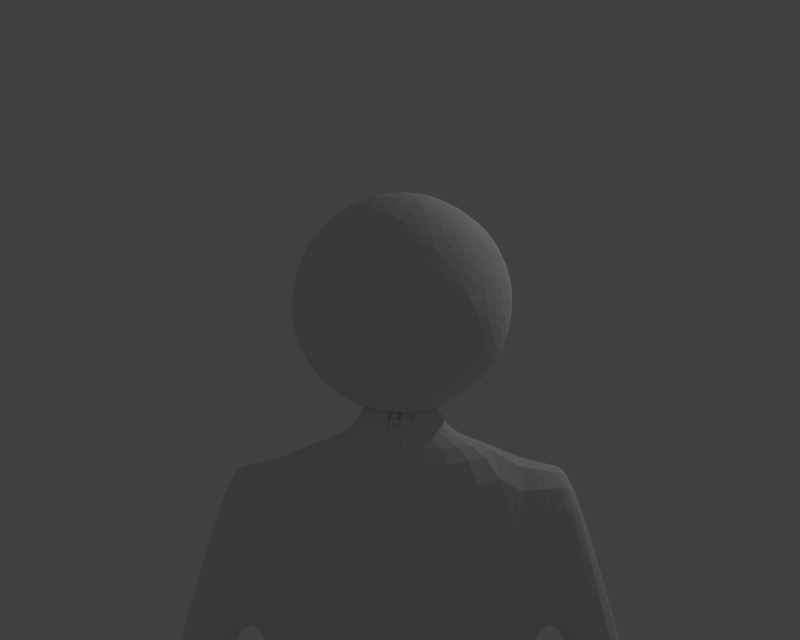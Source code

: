 # Source: avatar.blend  (saved by Blender 2.77.0; exported with 4.5.12 LTS)
import bpy
from mathutils import Matrix  # noqa: F401  (used for matrix-valued properties, if any)

bpy.ops.wm.read_factory_settings(use_empty=True)
scene = bpy.context.scene
scene.name = 'Scene'

# ---- collections
col_collection_1 = bpy.data.collections.new('Collection 1'); scene.collection.children.link(col_collection_1)

# ---- materials (node trees are filled in below, after node groups)
mat_material_001 = bpy.data.materials.new('Material.001')
mat_material_001.alpha_threshold = 0.0
mat_material_001.use_transparent_shadow = False
mat_material_001.roughness = 0.5
mat_material_002 = bpy.data.materials.new('Material.002')
mat_material_002.alpha_threshold = 0.0
mat_material_002.use_transparent_shadow = False
mat_material_002.roughness = 0.5

# ---- material node trees

# ---- world
world_world = bpy.data.worlds.new('World'); scene.world = world_world
world_world.color = (0.05088, 0.05088, 0.05088)
world_world.use_sun_shadow = False
world_world.sun_shadow_jitter_overblur = 0.0
world_world.cycles.sampling_method = 'MANUAL'

# ---- cameras
cam_camera = bpy.data.cameras.new('Camera')
cam_camera.clip_end = 100.0
cam_camera.lens = 35.0
cam_camera.sensor_width = 32.0
cam_camera.sensor_height = 18.0
cam_camera.ortho_scale = 7.314
cam_camera.dof.focus_distance = 0.0
cam_camera.dof.aperture_fstop = 128.0

# ---- lights
light_lamp = bpy.data.lights.new('Lamp', 'POINT')
light_lamp.transmission_factor = 0.0
light_lamp.cutoff_distance = 30.0
light_lamp.energy = 100.0
light_lamp.shadow_buffer_clip_start = 1.001
light_lamp.shadow_soft_size = 0.1
light_lamp.shadow_maximum_resolution = 0.006
light_lamp.use_absolute_resolution = True

# ---- meshes
me_icosphere = bpy.data.meshes.new('Icosphere')
me_icosphere.from_pydata([(0.08587, -0.2643, -0.8901), (0.1363, -0.2137, -0.8992), (0.1055, -0.3246, -0.8664), (0.01534, -0.2529, -0.8992), (0.05267, -0.1621, -0.9191), (0.2056, -0.2782, -0.8645), (-0.002866, -0.3459, -0.8645), (0.6588, -0.2767, -0.5992), (0.6199, -0.3357, -0.6131), (0.6449, -0.2206, -0.6344), (0.7074, -0.2721, -0.5462), (0.6741, -0.3659, -0.5344), (0.5675, -0.2835, -0.6817), (0.7183, -0.1739, -0.5664), (-0.2248, -0.1633, -0.8901), (-0.1611, -0.1956, -0.8992), (-0.2761, -0.2006, -0.8664), (-0.2358, -0.09275, -0.8992), (-0.1379, -0.1002, -0.9191), (-0.201, -0.2815, -0.8645), (-0.3299, -0.1042, -0.8645), (-0.2248, 0.1633, -0.8901), (-0.2358, 0.09275, -0.8992), (-0.2761, 0.2006, -0.8664), (-0.1611, 0.1956, -0.8992), (-0.1379, 0.1002, -0.9191), (-0.3299, 0.1042, -0.8645), (-0.201, 0.2815, -0.8645), (0.08587, 0.2643, -0.8901), (0.01534, 0.2529, -0.8992), (0.1055, 0.3246, -0.8664), (0.1363, 0.2137, -0.8992), (0.05267, 0.1621, -0.9191), (-0.002866, 0.3459, -0.8645), (0.2056, 0.2782, -0.8645), (0.8305, -0.2767, -0.3213), (0.8049, -0.2721, -0.3884), (0.8558, -0.2206, -0.2931), (0.8256, -0.3357, -0.2803), (0.7794, -0.3659, -0.3639), (0.8279, -0.1739, -0.3892), (0.8635, -0.2835, -0.2027), (-0.006552, -0.8754, -0.3213), (-0.01009, -0.8496, -0.3884), (0.05465, -0.8821, -0.2931), (-0.06417, -0.8889, -0.2803), (-0.1071, -0.8543, -0.3639), (0.09043, -0.8411, -0.3892), (-0.002817, -0.9088, -0.2027), (-0.8346, -0.2643, -0.3213), (-0.8112, -0.2529, -0.3884), (-0.8221, -0.3246, -0.2931), (-0.8652, -0.2137, -0.2803), (-0.8456, -0.1621, -0.3639), (-0.772, -0.3459, -0.3892), (-0.8652, -0.2782, -0.2027), (-0.5092, 0.7121, -0.3213), (-0.4912, 0.6933, -0.3884), (-0.5627, 0.6815, -0.2931), (-0.4706, 0.7569, -0.2803), (-0.4155, 0.7541, -0.3639), (-0.5675, 0.6273, -0.3892), (-0.5319, 0.7369, -0.2027), (0.5198, 0.7043, -0.3213), (0.5076, 0.6814, -0.3884), (0.4743, 0.7458, -0.2931), (0.5744, 0.6814, -0.2803), (0.5888, 0.6282, -0.3639), (0.4212, 0.7336, -0.3892), (0.5365, 0.7336, -0.2027), (0.7446, -0.541, -0.1495), (0.7768, -0.4858, -0.1827), (0.7504, -0.5452, -0.08222), (0.7021, -0.5887, -0.1827), (0.7267, -0.528, -0.2586), (0.8087, -0.4521, -0.09317), (0.6799, -0.6294, -0.09317), (-0.2844, -0.8754, -0.1495), (-0.222, -0.8889, -0.1827), (-0.2866, -0.8821, -0.08222), (-0.3429, -0.8496, -0.1827), (-0.2776, -0.8543, -0.2586), (-0.18, -0.9088, -0.09317), (-0.3885, -0.8411, -0.09317), (-0.9204, 0.0, -0.1495), (-0.914, -0.06357, -0.1827), (-0.9275, 0.0, -0.08222), (-0.914, 0.06357, -0.1827), (-0.8983, 0.0, -0.2586), (-0.92, -0.1096, -0.09317), (-0.92, 0.1096, -0.09317), (-0.2844, 0.8754, -0.1495), (-0.3429, 0.8496, -0.1827), (-0.2866, 0.8821, -0.08222), (-0.222, 0.8889, -0.1827), (-0.2776, 0.8543, -0.2586), (-0.3885, 0.8411, -0.09317), (-0.18, 0.9088, -0.09317), (0.7446, 0.541, -0.1495), (0.7021, 0.5887, -0.1827), (0.7504, 0.5452, -0.08222), (0.7768, 0.4858, -0.1827), (0.7267, 0.528, -0.2586), (0.6799, 0.6294, -0.09317), (0.8087, 0.4521, -0.09317), (0.3703, -0.6111, 0.5992), (0.4123, -0.636, 0.5462), (0.3921, -0.5576, 0.6344), (0.3042, -0.636, 0.6131), (0.3303, -0.6922, 0.5344), (0.4789, -0.5629, 0.5664), (0.2924, -0.5629, 0.6817), (-0.4668, -0.541, 0.5992), (-0.4774, -0.5887, 0.5462), (-0.4091, -0.5452, 0.6344), (-0.5109, -0.4858, 0.6131), (-0.5563, -0.528, 0.5344), (-0.3874, -0.6294, 0.5664), (-0.445, -0.4521, 0.6817), (-0.6588, 0.2767, 0.5992), (-0.7074, 0.2721, 0.5462), (-0.6449, 0.2206, 0.6344), (-0.6199, 0.3357, 0.6131), (-0.6741, 0.3659, 0.5344), (-0.7183, 0.1739, 0.5664), (-0.5675, 0.2835, 0.6817), (0.05962, 0.7121, 0.5992), (0.04023, 0.7569, 0.5462), (0.01053, 0.6815, 0.6344), (0.1277, 0.6933, 0.6131), (0.1397, 0.7541, 0.5344), (-0.05659, 0.7369, 0.5664), (0.09429, 0.6273, 0.6817), (0.6956, 0.1633, 0.5992), (0.7323, 0.1956, 0.5462), (0.6514, 0.2006, 0.6344), (0.6988, 0.09275, 0.6131), (0.7604, 0.1002, 0.5344), (0.6834, 0.2815, 0.5664), (0.6257, 0.1042, 0.6817), (0.2248, 0.1633, 0.8901), (0.2761, 0.2006, 0.8664), (0.1611, 0.1956, 0.8992), (0.2358, 0.09275, 0.8992), (0.3299, 0.1042, 0.8645), (0.201, 0.2815, 0.8645), (0.1379, 0.1002, 0.9191), (0.4541, 0.3299, 0.7347), (0.5147, 0.2946, 0.7106), (0.4392, 0.3985, 0.7106), (0.4054, 0.2946, 0.7782), (0.4742, 0.2083, 0.7672), (0.5321, 0.3866, 0.6514), (0.3447, 0.3866, 0.7672), (0.3703, 0.6111, 0.5992), (0.4123, 0.636, 0.5462), (0.3042, 0.636, 0.6131), (0.3921, 0.5576, 0.6344), (0.4789, 0.5629, 0.5664), (0.3303, 0.6922, 0.5344), (0.2924, 0.5629, 0.6817), (-0.08587, 0.2643, 0.8901), (-0.1055, 0.3246, 0.8664), (-0.1363, 0.2137, 0.8992), (-0.01534, 0.2529, 0.8992), (0.002866, 0.3459, 0.8645), (-0.2056, 0.2782, 0.8645), (-0.05267, 0.1621, 0.9191), (-0.1734, 0.5338, 0.7347), (-0.1211, 0.5806, 0.7106), (-0.2433, 0.5408, 0.7106), (-0.1549, 0.4766, 0.7782), (-0.05162, 0.5153, 0.7672), (-0.2032, 0.6255, 0.6514), (-0.2611, 0.4472, 0.7672), (-0.4668, 0.541, 0.5992), (-0.4774, 0.5887, 0.5462), (-0.5109, 0.4858, 0.6131), (-0.4091, 0.5452, 0.6344), (-0.3874, 0.6294, 0.5664), (-0.5563, 0.528, 0.5344), (-0.445, 0.4521, 0.6817), (-0.2779, 0.0, 0.8901), (-0.3413, 0.0, 0.8664), (-0.2453, -0.06357, 0.8992), (-0.2453, 0.06357, 0.8992), (-0.3281, 0.1096, 0.8645), (-0.3281, -0.1096, 0.8645), (-0.1704, 0.0, 0.9191), (-0.5612, 0.0, 0.7347), (-0.5896, 0.06424, 0.7106), (-0.5896, -0.06424, 0.7106), (-0.5011, 0.0, 0.7782), (-0.5061, 0.1102, 0.7672), (-0.6577, 0.0, 0.6514), (-0.5061, -0.1102, 0.7672), (-0.6588, -0.2767, 0.5992), (-0.7074, -0.2721, 0.5462), (-0.6199, -0.3357, 0.6131), (-0.6449, -0.2206, 0.6344), (-0.7183, -0.1739, 0.5664), (-0.6741, -0.3659, 0.5344), (-0.5675, -0.2835, 0.6817), (-0.08587, -0.2643, 0.8901), (-0.1055, -0.3246, 0.8664), (-0.01534, -0.2529, 0.8992), (-0.1363, -0.2137, 0.8992), (-0.2056, -0.2782, 0.8645), (0.002866, -0.3459, 0.8645), (-0.05267, -0.1621, 0.9191), (-0.1734, -0.5338, 0.7347), (-0.2433, -0.5408, 0.7106), (-0.1211, -0.5806, 0.7106), (-0.1549, -0.4766, 0.7782), (-0.2611, -0.4472, 0.7672), (-0.2032, -0.6255, 0.6514), (-0.05162, -0.5153, 0.7672), (0.05962, -0.7121, 0.5992), (0.04023, -0.7569, 0.5462), (0.1277, -0.6933, 0.6131), (0.01053, -0.6815, 0.6344), (-0.05659, -0.7369, 0.5664), (0.1397, -0.7541, 0.5344), (0.09429, -0.6273, 0.6817), (0.2248, -0.1633, 0.8901), (0.2761, -0.2006, 0.8664), (0.2358, -0.09275, 0.8992), (0.1611, -0.1956, 0.8992), (0.201, -0.2815, 0.8645), (0.3299, -0.1042, 0.8645), (0.1379, -0.1002, 0.9191), (0.4541, -0.3299, 0.7347), (0.4392, -0.3985, 0.7106), (0.5147, -0.2946, 0.7106), (0.4054, -0.2946, 0.7782), (0.3447, -0.3866, 0.7672), (0.5321, -0.3866, 0.6514), (0.4742, -0.2083, 0.7672), (0.6956, -0.1633, 0.5992), (0.7323, -0.1956, 0.5462), (0.6988, -0.09275, 0.6131), (0.6514, -0.2006, 0.6344), (0.6834, -0.2815, 0.5664), (0.7604, -0.1002, 0.5344), (0.6257, -0.1042, 0.6817), (0.8346, 0.2643, 0.3213), (0.8221, 0.3246, 0.2931), (0.8112, 0.2529, 0.3884), (0.8652, 0.2137, 0.2803), (0.8652, 0.2782, 0.2027), (0.772, 0.3459, 0.3892), (0.8456, 0.1621, 0.3639), (0.7347, 0.5338, 0.1734), (0.7444, 0.5408, 0.1002), (0.6898, 0.5806, 0.2095), (0.7653, 0.4766, 0.2095), (0.803, 0.4472, 0.1095), (0.6735, 0.6255, 0.1095), (0.7093, 0.5153, 0.2969), (0.5092, 0.7121, 0.3213), (0.4706, 0.7569, 0.2803), (0.4912, 0.6933, 0.3884), (0.5627, 0.6815, 0.2931), (0.5319, 0.7369, 0.2027), (0.4155, 0.7541, 0.3639), (0.5675, 0.6273, 0.3892), (0.006552, 0.8754, 0.3213), (-0.05465, 0.8821, 0.2931), (0.01009, 0.8496, 0.3884), (0.06417, 0.8889, 0.2803), (0.002817, 0.9088, 0.2027), (-0.09043, 0.8411, 0.3892), (0.1071, 0.8543, 0.3639), (-0.2806, 0.8637, 0.1734), (-0.2843, 0.8751, 0.1002), (-0.339, 0.8354, 0.2095), (-0.2168, 0.8751, 0.2095), (-0.1772, 0.9019, 0.1095), (-0.3868, 0.8338, 0.1095), (-0.2709, 0.8338, 0.2969), (-0.5198, 0.7043, 0.3213), (-0.5744, 0.6814, 0.2803), (-0.5076, 0.6814, 0.3884), (-0.4743, 0.7458, 0.2931), (-0.5365, 0.7336, 0.2027), (-0.5888, 0.6282, 0.3639), (-0.4212, 0.7336, 0.3892), (-0.8305, 0.2767, 0.3213), (-0.8558, 0.2206, 0.2931), (-0.8049, 0.2721, 0.3884), (-0.8256, 0.3357, 0.2803), (-0.8635, 0.2835, 0.2027), (-0.8279, 0.1739, 0.3892), (-0.7794, 0.3659, 0.3639), (-0.9081, 0.0, 0.1734), (-0.9202, 0.0, 0.1002), (-0.8993, -0.06424, 0.2095), (-0.8993, 0.06424, 0.2095), (-0.9125, 0.1102, 0.1095), (-0.9125, -0.1102, 0.1095), (-0.8767, 0.0, 0.2969), (-0.8305, -0.2767, 0.3213), (-0.8256, -0.3357, 0.2803), (-0.8049, -0.2721, 0.3884), (-0.8558, -0.2206, 0.2931), (-0.8635, -0.2835, 0.2027), (-0.7794, -0.3659, 0.3639), (-0.8279, -0.1739, 0.3892), (-0.5198, -0.7043, 0.3213), (-0.4743, -0.7458, 0.2931), (-0.5076, -0.6814, 0.3884), (-0.5744, -0.6814, 0.2803), (-0.5365, -0.7336, 0.2027), (-0.4212, -0.7336, 0.3892), (-0.5888, -0.6282, 0.3639), (-0.2806, -0.8637, 0.1734), (-0.2843, -0.8751, 0.1002), (-0.2168, -0.8751, 0.2095), (-0.339, -0.8354, 0.2095), (-0.3868, -0.8338, 0.1095), (-0.1772, -0.9019, 0.1095), (-0.2709, -0.8338, 0.2969), (0.006552, -0.8754, 0.3213), (0.06417, -0.8889, 0.2803), (0.01009, -0.8496, 0.3884), (-0.05465, -0.8821, 0.2931), (0.002816, -0.9088, 0.2027), (0.1071, -0.8543, 0.3639), (-0.09043, -0.8411, 0.3892), (0.5092, -0.7121, 0.3213), (0.5627, -0.6815, 0.2931), (0.4912, -0.6933, 0.3884), (0.4706, -0.7569, 0.2803), (0.5319, -0.7369, 0.2027), (0.5675, -0.6273, 0.3892), (0.4155, -0.7541, 0.3639), (0.7347, -0.5338, 0.1734), (0.7444, -0.5408, 0.1002), (0.7653, -0.4766, 0.2095), (0.6898, -0.5806, 0.2095), (0.6735, -0.6255, 0.1095), (0.803, -0.4472, 0.1095), (0.7093, -0.5153, 0.2969), (0.8346, -0.2643, 0.3213), (0.8652, -0.2137, 0.2803), (0.8112, -0.2529, 0.3884), (0.8221, -0.3246, 0.2931), (0.8652, -0.2782, 0.2027), (0.8456, -0.1621, 0.3639), (0.772, -0.3459, 0.3892), (0.2844, 0.8754, 0.1495), (0.2866, 0.8821, 0.08222), (0.222, 0.8889, 0.1827), (0.3429, 0.8496, 0.1827), (0.3885, 0.8411, 0.09317), (0.18, 0.9088, 0.09317), (0.2776, 0.8543, 0.2586), (0.2806, 0.8637, -0.1734), (0.339, 0.8354, -0.2095), (0.2168, 0.8751, -0.2095), (0.2843, 0.8751, -0.1002), (0.3868, 0.8338, -0.1095), (0.2709, 0.8338, -0.2969), (0.1772, 0.9019, -0.1095), (-0.006552, 0.8754, -0.3213), (-0.01009, 0.8496, -0.3884), (-0.06417, 0.8889, -0.2803), (0.05465, 0.8821, -0.2931), (0.09043, 0.8411, -0.3892), (-0.1071, 0.8543, -0.3639), (-0.002816, 0.9088, -0.2027), (-0.7446, 0.541, 0.1495), (-0.7504, 0.5452, 0.08222), (-0.7768, 0.4858, 0.1827), (-0.7021, 0.5887, 0.1827), (-0.6799, 0.6294, 0.09317), (-0.8087, 0.4521, 0.09317), (-0.7267, 0.528, 0.2586), (-0.7347, 0.5338, -0.1734), (-0.6898, 0.5806, -0.2095), (-0.7653, 0.4766, -0.2095), (-0.7444, 0.5408, -0.1002), (-0.6735, 0.6255, -0.1095), (-0.7093, 0.5153, -0.2969), (-0.803, 0.4472, -0.1095), (-0.8346, 0.2643, -0.3213), (-0.8112, 0.2529, -0.3884), (-0.8652, 0.2137, -0.2803), (-0.8221, 0.3246, -0.2931), (-0.772, 0.3459, -0.3892), (-0.8456, 0.1621, -0.3639), (-0.8652, 0.2782, -0.2027), (-0.7446, -0.541, 0.1495), (-0.7504, -0.5452, 0.08222), (-0.7021, -0.5887, 0.1827), (-0.7768, -0.4858, 0.1827), (-0.8087, -0.4521, 0.09317), (-0.6799, -0.6294, 0.09317), (-0.7267, -0.528, 0.2586), (-0.7347, -0.5338, -0.1734), (-0.7653, -0.4766, -0.2095), (-0.6898, -0.5806, -0.2095), (-0.7444, -0.5408, -0.1002), (-0.803, -0.4472, -0.1095), (-0.7093, -0.5153, -0.2969), (-0.6735, -0.6255, -0.1095), (-0.5092, -0.7121, -0.3213), (-0.4912, -0.6933, -0.3884), (-0.4706, -0.7569, -0.2803), (-0.5627, -0.6815, -0.2931), (-0.5675, -0.6273, -0.3892), (-0.4155, -0.7541, -0.3639), (-0.5319, -0.7369, -0.2027), (0.2844, -0.8754, 0.1495), (0.2866, -0.8821, 0.08222), (0.3429, -0.8496, 0.1827), (0.222, -0.8889, 0.1827), (0.18, -0.9088, 0.09317), (0.3885, -0.8411, 0.09317), (0.2776, -0.8543, 0.2586), (0.2806, -0.8637, -0.1734), (0.2168, -0.8751, -0.2095), (0.339, -0.8354, -0.2095), (0.2843, -0.8751, -0.1002), (0.1772, -0.9019, -0.1095), (0.2709, -0.8338, -0.2969), (0.3868, -0.8338, -0.1095), (0.5198, -0.7043, -0.3213), (0.5076, -0.6814, -0.3884), (0.5744, -0.6814, -0.2803), (0.4743, -0.7458, -0.2931), (0.4212, -0.7336, -0.3892), (0.5888, -0.6282, -0.3639), (0.5365, -0.7336, -0.2027), (0.9204, 0.0, 0.1495), (0.9275, 0.0, 0.08222), (0.914, 0.06357, 0.1827), (0.914, -0.06357, 0.1827), (0.92, -0.1096, 0.09317), (0.92, 0.1096, 0.09317), (0.8983, 0.0, 0.2586), (0.9081, 0.0, -0.1734), (0.8993, -0.06424, -0.2095), (0.8993, 0.06424, -0.2095), (0.9202, 0.0, -0.1002), (0.9125, -0.1102, -0.1095), (0.8767, 0.0, -0.2969), (0.9125, 0.1102, -0.1095), (0.8305, 0.2767, -0.3213), (0.8049, 0.2721, -0.3884), (0.8256, 0.3357, -0.2803), (0.8558, 0.2206, -0.2931), (0.8279, 0.1739, -0.3892), (0.7794, 0.3659, -0.3639), (0.8635, 0.2835, -0.2027), (0.4668, 0.541, -0.5992), (0.4091, 0.5452, -0.6344), (0.4774, 0.5887, -0.5462), (0.5109, 0.4858, -0.6131), (0.445, 0.4521, -0.6817), (0.3874, 0.6294, -0.5664), (0.5563, 0.528, -0.5344), (0.1734, 0.5338, -0.7347), (0.1549, 0.4766, -0.7782), (0.1211, 0.5806, -0.7106), (0.2433, 0.5408, -0.7106), (0.2611, 0.4472, -0.7672), (0.05162, 0.5153, -0.7672), (0.2032, 0.6255, -0.6514), (-0.05962, 0.7121, -0.5992), (-0.1277, 0.6933, -0.6131), (-0.04023, 0.7569, -0.5462), (-0.01053, 0.6815, -0.6344), (-0.09429, 0.6273, -0.6817), (-0.1397, 0.7541, -0.5344), (0.05659, 0.7369, -0.5664), (-0.3703, 0.6111, -0.5992), (-0.3921, 0.5576, -0.6344), (-0.4123, 0.636, -0.5462), (-0.3042, 0.636, -0.6131), (-0.2924, 0.5629, -0.6817), (-0.4789, 0.5629, -0.5664), (-0.3303, 0.6922, -0.5344), (-0.4541, 0.3299, -0.7347), (-0.4054, 0.2946, -0.7782), (-0.5147, 0.2946, -0.7106), (-0.4392, 0.3985, -0.7106), (-0.3447, 0.3866, -0.7672), (-0.4742, 0.2083, -0.7672), (-0.5321, 0.3866, -0.6514), (-0.6956, 0.1633, -0.5992), (-0.6988, 0.09275, -0.6131), (-0.7323, 0.1956, -0.5462), (-0.6514, 0.2006, -0.6344), (-0.6257, 0.1042, -0.6817), (-0.7604, 0.1002, -0.5344), (-0.6834, 0.2815, -0.5664), (-0.6956, -0.1633, -0.5992), (-0.6514, -0.2006, -0.6344), (-0.7323, -0.1956, -0.5462), (-0.6988, -0.09275, -0.6131), (-0.6257, -0.1042, -0.6817), (-0.6834, -0.2815, -0.5664), (-0.7604, -0.1002, -0.5344), (-0.4541, -0.3299, -0.7347), (-0.4054, -0.2946, -0.7782), (-0.4392, -0.3985, -0.7106), (-0.5147, -0.2946, -0.7106), (-0.4742, -0.2083, -0.7672), (-0.3447, -0.3866, -0.7672), (-0.5321, -0.3866, -0.6514), (-0.3703, -0.6111, -0.5992), (-0.3042, -0.636, -0.6131), (-0.4123, -0.636, -0.5462), (-0.3921, -0.5576, -0.6344), (-0.2924, -0.5629, -0.6817), (-0.3303, -0.6922, -0.5344), (-0.4789, -0.5629, -0.5664), (0.6588, 0.2767, -0.5992), (0.6449, 0.2206, -0.6344), (0.6199, 0.3357, -0.6131), (0.7074, 0.2721, -0.5462), (0.7183, 0.1739, -0.5664), (0.5675, 0.2835, -0.6817), (0.6741, 0.3659, -0.5344), (0.5612, 0.0, -0.7347), (0.5896, -0.06424, -0.7106), (0.5011, 0.0, -0.7782), (0.5896, 0.06424, -0.7106), (0.6577, 0.0, -0.6514), (0.5061, -0.1102, -0.7672), (0.5061, 0.1102, -0.7672), (0.2779, 0.0, -0.8901), (0.2453, -0.06357, -0.8992), (0.2453, 0.06357, -0.8992), (0.3413, 0.0, -0.8664), (0.3281, -0.1096, -0.8645), (0.1704, 0.0, -0.9191), (0.3281, 0.1096, -0.8645), (-0.05962, -0.7121, -0.5992), (-0.01053, -0.6815, -0.6344), (-0.04023, -0.7569, -0.5462), (-0.1277, -0.6933, -0.6131), (-0.09429, -0.6273, -0.6817), (0.05659, -0.7369, -0.5664), (-0.1397, -0.7541, -0.5344), (0.1734, -0.5338, -0.7347), (0.1549, -0.4766, -0.7782), (0.2433, -0.5408, -0.7106), (0.1211, -0.5806, -0.7106), (0.05162, -0.5153, -0.7672), (0.2611, -0.4472, -0.7672), (0.2032, -0.6255, -0.6514), (0.4668, -0.541, -0.5992), (0.5109, -0.4858, -0.6131), (0.4774, -0.5887, -0.5462), (0.4091, -0.5452, -0.6344), (0.445, -0.4521, -0.6817), (0.5563, -0.528, -0.5344), (0.3874, -0.6294, -0.5664), (-0.1086, -0.3342, -0.8627), (-0.07461, -0.2296, -0.9019), (-0.04032, -0.1241, -0.9253), (0.4971, -0.3612, -0.7001), (0.5653, -0.4107, -0.6193), (0.6224, -0.4522, -0.5305), (0.09445, -0.7909, -0.4829), (-0.02056, -0.8064, -0.4701), (-0.1322, -0.8083, -0.4499), (0.7814, -0.1546, -0.4829), (0.7606, -0.2688, -0.4701), (0.7279, -0.3755, -0.4499), (0.4971, 0.3612, -0.7001), (0.5653, 0.4107, -0.6193), (0.6224, 0.4522, -0.5305), (-0.3514, 0.0, -0.8627), (-0.2415, 0.0, -0.9019), (-0.1305, 0.0, -0.9253), (-0.723, -0.3342, -0.4829), (-0.7733, -0.2296, -0.4701), (-0.8096, -0.1241, -0.4499), (-0.1086, 0.3342, -0.8627), (-0.07461, 0.2296, -0.9019), (-0.04032, 0.1241, -0.9253), (-0.5413, 0.5844, -0.4829), (-0.4574, 0.6645, -0.4701), (-0.3682, 0.7316, -0.4499), (0.3885, 0.6954, -0.4829), (0.4906, 0.6403, -0.4701), (0.582, 0.5763, -0.4499), (0.8485, -0.3612, -0.1315), (0.8067, -0.4107, -0.2286), (0.7528, -0.4522, -0.3194), (0.8988, 0.2066, 0.1315), (0.894, 0.1419, 0.2286), (0.8748, 0.07669, 0.3194), (-0.08127, -0.9186, -0.1315), (-0.1413, -0.8941, -0.2286), (-0.1974, -0.8557, -0.3194), (0.4742, -0.7909, 0.1315), (0.4112, -0.8064, 0.2286), (0.3433, -0.8083, 0.3194), (-0.8988, -0.2066, -0.1315), (-0.894, -0.1419, -0.2286), (-0.8748, -0.07669, -0.3194), (-0.6057, -0.6954, 0.1315), (-0.6399, -0.6403, 0.2286), (-0.6627, -0.5763, 0.3194), (-0.4742, 0.7909, -0.1315), (-0.4112, 0.8064, -0.2286), (-0.3433, 0.8083, -0.3194), (-0.8485, 0.3612, 0.1315), (-0.8067, 0.4107, 0.2286), (-0.7528, 0.4522, 0.3194), (0.6057, 0.6954, -0.1315), (0.6399, 0.6403, -0.2286), (0.6627, 0.5763, -0.3194), (0.08127, 0.9186, 0.1315), (0.1413, 0.8941, 0.2286), (0.1974, 0.8557, 0.3194), (0.5413, -0.5844, 0.4829), (0.4574, -0.6645, 0.4701), (0.3682, -0.7316, 0.4499), (-0.3885, -0.6954, 0.4829), (-0.4906, -0.6403, 0.4701), (-0.582, -0.5763, 0.4499), (-0.7814, 0.1546, 0.4829), (-0.7606, 0.2688, 0.4701), (-0.7279, 0.3755, 0.4499), (-0.09445, 0.7909, 0.4829), (0.02056, 0.8064, 0.4701), (0.1322, 0.8083, 0.4499), (0.723, 0.3342, 0.4829), (0.7733, 0.2296, 0.4701), (0.8096, 0.1241, 0.4499), (0.1899, -0.5844, 0.7001), (0.2159, -0.6645, 0.6193), (0.2377, -0.7316, 0.5305), (0.3514, 0.0, 0.8627), (0.2415, 0.0, 0.9019), (0.1305, 0.0, 0.9253), (-0.4971, -0.3612, 0.7001), (-0.5653, -0.4107, 0.6193), (-0.6224, -0.4522, 0.5305), (-0.4971, 0.3612, 0.7001), (-0.5653, 0.4107, 0.6193), (-0.6224, 0.4522, 0.5305), (0.1899, 0.5844, 0.7001), (0.2159, 0.6645, 0.6193), (0.2377, 0.7316, 0.5305), (-0.2377, -0.7316, -0.5305), (-0.2159, -0.6645, -0.6193), (-0.1899, -0.5844, -0.7001), (0.1056, -0.07669, -0.9253), (0.1953, -0.1419, -0.9019), (0.2843, -0.2066, -0.8627), (0.582, -0.5763, -0.4499), (0.4906, -0.6403, -0.4701), (0.3885, -0.6954, -0.4829), (0.7279, 0.3755, -0.4499), (0.7606, 0.2688, -0.4701), (0.7814, 0.1546, -0.4829), (0.1056, 0.07669, -0.9253), (0.1953, 0.1419, -0.9019), (0.2843, 0.2066, -0.8627), (-0.7693, 0.0, -0.5305), (-0.6987, 0.0, -0.6193), (-0.6144, 0.0, -0.7001), (-0.3682, -0.7316, -0.4499), (-0.4574, -0.6645, -0.4701), (-0.5413, -0.5844, -0.4829), (-0.2377, 0.7316, -0.5305), (-0.2159, 0.6645, -0.6193), (-0.1899, 0.5844, -0.7001), (-0.8096, 0.1241, -0.4499), (-0.7733, 0.2296, -0.4701), (-0.723, 0.3342, -0.4829), (-0.1322, 0.8083, -0.4499), (-0.02056, 0.8064, -0.4701), (0.09445, 0.7909, -0.4829), (0.8748, -0.07669, 0.3194), (0.894, -0.1419, 0.2286), (0.8988, -0.2066, 0.1315), (0.7528, 0.4522, -0.3194), (0.8067, 0.4107, -0.2286), (0.8485, 0.3612, -0.1315), (0.1974, -0.8557, 0.3194), (0.1413, -0.8941, 0.2286), (0.08127, -0.9186, 0.1315), (0.6627, -0.5763, -0.3194), (0.6399, -0.6403, -0.2286), (0.6057, -0.6954, -0.1315), (-0.7528, -0.4522, 0.3194), (-0.8067, -0.4107, 0.2286), (-0.8485, -0.3612, 0.1315), (-0.3433, -0.8083, -0.3194), (-0.4112, -0.8064, -0.2286), (-0.4742, -0.7909, -0.1315), (-0.6627, 0.5763, 0.3194), (-0.6399, 0.6403, 0.2286), (-0.6057, 0.6954, 0.1315), (-0.8748, 0.07669, -0.3194), (-0.894, 0.1419, -0.2286), (-0.8988, 0.2066, -0.1315), (0.3433, 0.8083, 0.3194), (0.4112, 0.8064, 0.2286), (0.4742, 0.7909, 0.1315), (-0.1974, 0.8557, -0.3194), (-0.1413, 0.8941, -0.2286), (-0.08127, 0.9186, -0.1315), (0.8096, -0.1241, 0.4499), (0.7733, -0.2296, 0.4701), (0.723, -0.3342, 0.4829), (0.1322, -0.8083, 0.4499), (0.02056, -0.8064, 0.4701), (-0.09445, -0.7909, 0.4829), (-0.7279, -0.3755, 0.4499), (-0.7606, -0.2688, 0.4701), (-0.7814, -0.1546, 0.4829), (-0.582, 0.5763, 0.4499), (-0.4906, 0.6403, 0.4701), (-0.3885, 0.6954, 0.4829), (0.3682, 0.7316, 0.4499), (0.4574, 0.6645, 0.4701), (0.5413, 0.5844, 0.4829), (0.04032, -0.1241, 0.9253), (0.07461, -0.2296, 0.9019), (0.1086, -0.3342, 0.8627), (0.7693, 0.0, 0.5305), (0.6987, 0.0, 0.6193), (0.6144, 0.0, 0.7001), (-0.1056, -0.07669, 0.9253), (-0.1953, -0.1419, 0.9019), (-0.2843, -0.2066, 0.8627), (-0.1056, 0.07669, 0.9253), (-0.1953, 0.1419, 0.9019), (-0.2843, 0.2066, 0.8627), (0.04032, 0.1241, 0.9253), (0.07461, 0.2296, 0.9019), (0.1086, 0.3342, 0.8627), (0.412, 0.1406, 0.8191), (0.3403, 0.2472, 0.8258), (0.2611, 0.3484, 0.8191), (0.5484, 0.1406, 0.7348), (0.5864, 0.2472, 0.6737), (0.6159, 0.3484, 0.5998), (0.3032, 0.4781, 0.7348), (0.4163, 0.4813, 0.6737), (0.5217, 0.4781, 0.5998), (-0.00643, 0.4353, 0.8191), (-0.13, 0.4001, 0.8258), (-0.2507, 0.3559, 0.8191), (0.03572, 0.565, 0.7348), (-0.05395, 0.6341, 0.6737), (-0.141, 0.6934, 0.5998), (-0.361, 0.4361, 0.7348), (-0.3291, 0.5447, 0.6737), (-0.2935, 0.6439, 0.5998), (-0.416, 0.1284, 0.8191), (-0.4206, 0.0, 0.8258), (-0.416, -0.1284, 0.8191), (-0.5263, 0.2086, 0.7348), (-0.6197, 0.1446, 0.6737), (-0.7031, 0.08018, 0.5998), (-0.5263, -0.2086, 0.7348), (-0.6197, -0.1446, 0.6737), (-0.7031, -0.08018, 0.5998), (-0.2507, -0.3559, 0.8191), (-0.13, -0.4001, 0.8258), (-0.00643, -0.4353, 0.8191), (-0.361, -0.4361, 0.7348), (-0.3291, -0.5447, 0.6737), (-0.2935, -0.6439, 0.5998), (0.03572, -0.565, 0.7348), (-0.05395, -0.6341, 0.6737), (-0.141, -0.6934, 0.5998), (0.2611, -0.3484, 0.8191), (0.3403, -0.2472, 0.8258), (0.412, -0.1406, 0.8191), (0.3032, -0.4781, 0.7348), (0.4163, -0.4813, 0.6737), (0.5217, -0.4781, 0.5998), (0.5484, -0.1406, 0.7348), (0.5864, -0.2472, 0.6737), (0.6159, -0.3484, 0.5998), (0.8448, 0.3559, 0.1421), (0.7967, 0.4001, 0.253), (0.7355, 0.4353, 0.3606), (0.8187, 0.4361, 0.005725), (0.7497, 0.5447, 0.006952), (0.6678, 0.6439, 0.005725), (0.6413, 0.565, 0.3606), (0.6267, 0.6341, 0.253), (0.5996, 0.6934, 0.1421), (-0.07747, 0.9134, 0.1421), (-0.1343, 0.8813, 0.253), (-0.1867, 0.834, 0.3606), (-0.1618, 0.9134, 0.005725), (-0.2864, 0.8813, 0.006952), (-0.406, 0.834, 0.005725), (-0.3392, 0.7845, 0.3606), (-0.4094, 0.7919, 0.253), (-0.4742, 0.7845, 0.1421), (-0.8926, 0.2086, 0.1421), (-0.8797, 0.1446, 0.253), (-0.8509, 0.08018, 0.3606), (-0.9187, 0.1284, 0.005726), (-0.9267, 0.0, 0.006952), (-0.9187, -0.1284, 0.005726), (-0.8509, -0.08018, 0.3606), (-0.8797, -0.1446, 0.253), (-0.8926, -0.2086, 0.1421), (-0.4742, -0.7845, 0.1421), (-0.4094, -0.7919, 0.253), (-0.3392, -0.7845, 0.3606), (-0.406, -0.834, 0.005725), (-0.2864, -0.8813, 0.006952), (-0.1618, -0.9134, 0.005725), (-0.1867, -0.834, 0.3606), (-0.1343, -0.8813, 0.253), (-0.07747, -0.9134, 0.1421), (0.5996, -0.6934, 0.1421), (0.6267, -0.6341, 0.253), (0.6413, -0.565, 0.3606), (0.6678, -0.6439, 0.005725), (0.7497, -0.5447, 0.006952), (0.8187, -0.4361, 0.005725), (0.7355, -0.4353, 0.3606), (0.7967, -0.4001, 0.253), (0.8448, -0.3559, 0.1421), (0.406, 0.834, -0.005725), (0.2864, 0.8813, -0.006952), (0.1618, 0.9134, -0.005725), (0.4742, 0.7845, -0.1421), (0.4094, 0.7919, -0.253), (0.3392, 0.7845, -0.3606), (0.07747, 0.9134, -0.1421), (0.1343, 0.8813, -0.253), (0.1867, 0.834, -0.3606), (-0.6678, 0.6439, -0.005725), (-0.7497, 0.5447, -0.006952), (-0.8187, 0.4361, -0.005725), (-0.5996, 0.6934, -0.1421), (-0.6267, 0.6341, -0.253), (-0.6413, 0.565, -0.3606), (-0.8448, 0.3559, -0.1421), (-0.7967, 0.4001, -0.253), (-0.7355, 0.4353, -0.3606), (-0.8187, -0.4361, -0.005725), (-0.7497, -0.5447, -0.006952), (-0.6678, -0.6439, -0.005725), (-0.8448, -0.3559, -0.1421), (-0.7967, -0.4001, -0.253), (-0.7355, -0.4353, -0.3606), (-0.5996, -0.6934, -0.1421), (-0.6267, -0.6341, -0.253), (-0.6413, -0.565, -0.3606), (0.1618, -0.9134, -0.005725), (0.2864, -0.8813, -0.006952), (0.406, -0.834, -0.005725), (0.07747, -0.9134, -0.1421), (0.1343, -0.8813, -0.253), (0.1867, -0.834, -0.3606), (0.4742, -0.7845, -0.1421), (0.4094, -0.7919, -0.253), (0.3392, -0.7845, -0.3606), (0.9187, -0.1284, -0.005726), (0.9267, 0.0, -0.006952), (0.9187, 0.1284, -0.005726), (0.8926, -0.2086, -0.1421), (0.8797, -0.1446, -0.253), (0.8509, -0.08018, -0.3606), (0.8926, 0.2086, -0.1421), (0.8797, 0.1446, -0.253), (0.8509, 0.08018, -0.3606), (0.361, 0.4361, -0.7348), (0.3291, 0.5447, -0.6737), (0.2935, 0.6439, -0.5998), (0.2507, 0.3559, -0.8191), (0.13, 0.4001, -0.8258), (0.00643, 0.4353, -0.8191), (0.141, 0.6934, -0.5998), (0.05395, 0.6341, -0.6737), (-0.03572, 0.565, -0.7348), (-0.3032, 0.4781, -0.7348), (-0.4163, 0.4813, -0.6737), (-0.5217, 0.4781, -0.5998), (-0.2611, 0.3484, -0.8191), (-0.3403, 0.2472, -0.8258), (-0.412, 0.1406, -0.8191), (-0.6159, 0.3484, -0.5998), (-0.5864, 0.2472, -0.6737), (-0.5484, 0.1406, -0.7348), (-0.5484, -0.1406, -0.7348), (-0.5864, -0.2472, -0.6737), (-0.6159, -0.3484, -0.5998), (-0.412, -0.1406, -0.8191), (-0.3403, -0.2472, -0.8258), (-0.2611, -0.3484, -0.8191), (-0.5217, -0.4781, -0.5998), (-0.4163, -0.4813, -0.6737), (-0.3032, -0.4781, -0.7348), (0.7031, 0.08018, -0.5998), (0.6197, 0.1446, -0.6737), (0.5263, 0.2086, -0.7348), (0.7031, -0.08018, -0.5998), (0.6197, -0.1446, -0.6737), (0.5263, -0.2086, -0.7348), (0.416, 0.1284, -0.8191), (0.4206, 0.0, -0.8258), (0.416, -0.1284, -0.8191), (-0.03572, -0.565, -0.7348), (0.05395, -0.6341, -0.6737), (0.141, -0.6934, -0.5998), (0.00643, -0.4353, -0.8191), (0.13, -0.4001, -0.8258), (0.2507, -0.3559, -0.8191), (0.2935, -0.6439, -0.5998), (0.3291, -0.5447, -0.6737), (0.361, -0.4361, -0.7348), (3.785e-07, -7.153e-10, -0.9365), (0.6777, -0.4924, -0.4188), (-0.2588, -0.7967, -0.4188), (-0.8377, 1.192e-09, -0.4188), (-0.2588, 0.7967, -0.4188), (0.6777, 0.4924, -0.4188), (0.2588, -0.7967, 0.4188), (-0.6777, -0.4924, 0.4188), (-0.6777, 0.4924, 0.4188), (0.2588, 0.7967, 0.4188), (0.8377, 0.0, 0.4188), (-3.791e-07, -3.576e-10, 0.9365), (-0.1518, -0.4672, -0.7949), (0.3974, -0.2887, -0.7949), (0.2456, -0.7559, -0.4913), (0.7949, 4.139e-10, -0.4913), (0.3974, 0.2887, -0.7949), (-0.4912, 0.0, -0.7949), (-0.643, -0.4672, -0.4913), (-0.1518, 0.4672, -0.7949), (-0.643, 0.4672, -0.4913), (0.2456, 0.7559, -0.4913), (0.8887, -0.2887, -2.266e-07), (0.8887, 0.2887, -2.277e-07), (-8.278e-10, -0.9344, -6.899e-10), (0.5492, -0.7559, -6.995e-08), (-0.8887, -0.2887, 2.257e-07), (-0.5492, -0.7559, 6.995e-08), (-0.5492, 0.7559, 6.788e-08), (-0.8887, 0.2887, 2.253e-07), (0.5492, 0.7559, -6.94e-08), (5.95e-10, 0.9344, -4.139e-10), (0.643, -0.4672, 0.4913), (-0.2456, -0.7559, 0.4913), (-0.7949, 4.139e-10, 0.4913), (-0.2456, 0.7559, 0.4913), (0.643, 0.4672, 0.4913), (0.1518, -0.4672, 0.7949), (0.4912, -6.899e-11, 0.7949), (-0.3974, -0.2887, 0.7949), (-0.3974, 0.2887, 0.7949), (0.1518, 0.4672, 0.7949)], [], [(0, 3, 4, 1), (1, 4, 653, 654), (3, 561, 562, 4), (4, 562, 920, 653), (0, 1, 5, 2), (2, 5, 916, 915), (1, 654, 655, 5), (5, 655, 933, 916), (0, 2, 6, 3), (3, 6, 560, 561), (2, 915, 914, 6), (6, 914, 932, 560), (7, 10, 11, 8), (8, 11, 565, 564), (10, 570, 571, 11), (11, 571, 921, 565), (7, 8, 12, 9), (9, 12, 907, 906), (8, 564, 563, 12), (12, 563, 933, 907), (7, 9, 13, 10), (10, 13, 569, 570), (9, 906, 905, 13), (13, 905, 935, 569), (14, 17, 18, 15), (15, 18, 562, 561), (17, 576, 577, 18), (18, 577, 920, 562), (14, 15, 19, 16), (16, 19, 898, 897), (15, 561, 560, 19), (19, 560, 932, 898), (14, 16, 20, 17), (17, 20, 575, 576), (16, 897, 896, 20), (20, 896, 937, 575), (21, 24, 25, 22), (22, 25, 577, 576), (24, 582, 583, 25), (25, 583, 920, 577), (21, 22, 26, 23), (23, 26, 889, 888), (22, 576, 575, 26), (26, 575, 937, 889), (21, 23, 27, 24), (24, 27, 581, 582), (23, 888, 887, 27), (27, 887, 939, 581), (28, 31, 32, 29), (29, 32, 583, 582), (31, 663, 662, 32), (32, 662, 920, 583), (28, 29, 33, 30), (30, 33, 880, 879), (29, 582, 581, 33), (33, 581, 939, 880), (28, 30, 34, 31), (31, 34, 664, 663), (30, 879, 878, 34), (34, 878, 936, 664), (35, 38, 39, 36), (36, 39, 571, 570), (38, 591, 592, 39), (39, 592, 921, 571), (35, 36, 40, 37), (37, 40, 871, 870), (36, 570, 569, 40), (40, 569, 935, 871), (35, 37, 41, 38), (38, 41, 590, 591), (37, 870, 869, 41), (41, 869, 942, 590), (42, 45, 46, 43), (43, 46, 568, 567), (45, 597, 598, 46), (46, 598, 922, 568), (42, 43, 47, 44), (44, 47, 862, 861), (43, 567, 566, 47), (47, 566, 934, 862), (42, 44, 48, 45), (45, 48, 596, 597), (44, 861, 860, 48), (48, 860, 944, 596), (49, 52, 53, 50), (50, 53, 580, 579), (52, 603, 604, 53), (53, 604, 923, 580), (49, 50, 54, 51), (51, 54, 853, 852), (50, 579, 578, 54), (54, 578, 938, 853), (49, 51, 55, 52), (52, 55, 602, 603), (51, 852, 851, 55), (55, 851, 946, 602), (56, 59, 60, 57), (57, 60, 586, 585), (59, 609, 610, 60), (60, 610, 924, 586), (56, 57, 61, 58), (58, 61, 844, 843), (57, 585, 584, 61), (61, 584, 940, 844), (56, 58, 62, 59), (59, 62, 608, 609), (58, 843, 842, 62), (62, 842, 948, 608), (63, 66, 67, 64), (64, 67, 589, 588), (66, 615, 616, 67), (67, 616, 925, 589), (63, 64, 68, 65), (65, 68, 835, 834), (64, 588, 587, 68), (68, 587, 941, 835), (63, 65, 69, 66), (66, 69, 614, 615), (65, 834, 833, 69), (69, 833, 950, 614), (70, 73, 74, 71), (71, 74, 592, 591), (73, 690, 689, 74), (74, 689, 921, 592), (70, 71, 75, 72), (72, 75, 826, 825), (71, 591, 590, 75), (75, 590, 942, 826), (70, 72, 76, 73), (73, 76, 691, 690), (72, 825, 824, 76), (76, 824, 945, 691), (77, 80, 81, 78), (78, 81, 598, 597), (80, 696, 695, 81), (81, 695, 922, 598), (77, 78, 82, 79), (79, 82, 817, 816), (78, 597, 596, 82), (82, 596, 944, 817), (77, 79, 83, 80), (80, 83, 697, 696), (79, 816, 815, 83), (83, 815, 947, 697), (84, 87, 88, 85), (85, 88, 604, 603), (87, 702, 701, 88), (88, 701, 923, 604), (84, 85, 89, 86), (86, 89, 808, 807), (85, 603, 602, 89), (89, 602, 946, 808), (84, 86, 90, 87), (87, 90, 703, 702), (86, 807, 806, 90), (90, 806, 949, 703), (91, 94, 95, 92), (92, 95, 610, 609), (94, 708, 707, 95), (95, 707, 924, 610), (91, 92, 96, 93), (93, 96, 799, 798), (92, 609, 608, 96), (96, 608, 948, 799), (91, 93, 97, 94), (94, 97, 709, 708), (93, 798, 797, 97), (97, 797, 951, 709), (98, 101, 102, 99), (99, 102, 616, 615), (101, 684, 683, 102), (102, 683, 925, 616), (98, 99, 103, 100), (100, 103, 790, 789), (99, 615, 614, 103), (103, 614, 950, 790), (98, 100, 104, 101), (101, 104, 685, 684), (100, 789, 788, 104), (104, 788, 943, 685), (105, 108, 109, 106), (106, 109, 622, 621), (108, 636, 637, 109), (109, 637, 926, 622), (105, 106, 110, 107), (107, 110, 781, 780), (106, 621, 620, 110), (110, 620, 952, 781), (105, 107, 111, 108), (108, 111, 635, 636), (107, 780, 779, 111), (111, 779, 957, 635), (112, 115, 116, 113), (113, 116, 625, 624), (115, 642, 643, 116), (116, 643, 927, 625), (112, 113, 117, 114), (114, 117, 772, 771), (113, 624, 623, 117), (117, 623, 953, 772), (112, 114, 118, 115), (115, 118, 641, 642), (114, 771, 770, 118), (118, 770, 959, 641), (119, 122, 123, 120), (120, 123, 628, 627), (122, 645, 646, 123), (123, 646, 928, 628), (119, 120, 124, 121), (121, 124, 763, 762), (120, 627, 626, 124), (124, 626, 954, 763), (119, 121, 125, 122), (122, 125, 644, 645), (121, 762, 761, 125), (125, 761, 960, 644), (126, 129, 130, 127), (127, 130, 631, 630), (129, 648, 649, 130), (130, 649, 929, 631), (126, 127, 131, 128), (128, 131, 754, 753), (127, 630, 629, 131), (131, 629, 955, 754), (126, 128, 132, 129), (129, 132, 647, 648), (128, 753, 752, 132), (132, 752, 961, 647), (133, 136, 137, 134), (134, 137, 634, 633), (136, 729, 728, 137), (137, 728, 930, 634), (133, 134, 138, 135), (135, 138, 745, 744), (134, 633, 632, 138), (138, 632, 956, 745), (133, 135, 139, 136), (136, 139, 730, 729), (135, 744, 743, 139), (139, 743, 958, 730), (140, 143, 144, 141), (141, 144, 740, 741), (143, 639, 638, 144), (144, 638, 958, 740), (140, 141, 145, 142), (142, 145, 739, 738), (141, 741, 742, 145), (145, 742, 961, 739), (140, 142, 146, 143), (143, 146, 640, 639), (142, 738, 737, 146), (146, 737, 931, 640), (147, 150, 151, 148), (148, 151, 743, 744), (150, 741, 740, 151), (151, 740, 958, 743), (147, 148, 152, 149), (149, 152, 748, 747), (148, 744, 745, 152), (152, 745, 956, 748), (147, 149, 153, 150), (150, 153, 742, 741), (149, 747, 746, 153), (153, 746, 961, 742), (154, 157, 158, 155), (155, 158, 724, 723), (157, 747, 748, 158), (158, 748, 956, 724), (154, 155, 159, 156), (156, 159, 649, 648), (155, 723, 722, 159), (159, 722, 929, 649), (154, 156, 160, 157), (157, 160, 746, 747), (156, 648, 647, 160), (160, 647, 961, 746), (161, 164, 165, 162), (162, 165, 749, 750), (164, 738, 739, 165), (165, 739, 961, 749), (161, 162, 166, 163), (163, 166, 736, 735), (162, 750, 751, 166), (166, 751, 960, 736), (161, 163, 167, 164), (164, 167, 737, 738), (163, 735, 734, 167), (167, 734, 931, 737), (168, 171, 172, 169), (169, 172, 752, 753), (171, 750, 749, 172), (172, 749, 961, 752), (168, 169, 173, 170), (170, 173, 757, 756), (169, 753, 754, 173), (173, 754, 955, 757), (168, 170, 174, 171), (171, 174, 751, 750), (170, 756, 755, 174), (174, 755, 960, 751), (175, 178, 179, 176), (176, 179, 721, 720), (178, 756, 757, 179), (179, 757, 955, 721), (175, 176, 180, 177), (177, 180, 646, 645), (176, 720, 719, 180), (180, 719, 928, 646), (175, 177, 181, 178), (178, 181, 755, 756), (177, 645, 644, 181), (181, 644, 960, 755), (182, 185, 186, 183), (183, 186, 758, 759), (185, 735, 736, 186), (186, 736, 960, 758), (182, 183, 187, 184), (184, 187, 733, 732), (183, 759, 760, 187), (187, 760, 959, 733), (182, 184, 188, 185), (185, 188, 734, 735), (184, 732, 731, 188), (188, 731, 931, 734), (189, 192, 193, 190), (190, 193, 761, 762), (192, 759, 758, 193), (193, 758, 960, 761), (189, 190, 194, 191), (191, 194, 766, 765), (190, 762, 763, 194), (194, 763, 954, 766), (189, 191, 195, 192), (192, 195, 760, 759), (191, 765, 764, 195), (195, 764, 959, 760), (196, 199, 200, 197), (197, 200, 718, 717), (199, 765, 766, 200), (200, 766, 954, 718), (196, 197, 201, 198), (198, 201, 643, 642), (197, 717, 716, 201), (201, 716, 927, 643), (196, 198, 202, 199), (199, 202, 764, 765), (198, 642, 641, 202), (202, 641, 959, 764), (203, 206, 207, 204), (204, 207, 767, 768), (206, 732, 733, 207), (207, 733, 959, 767), (203, 204, 208, 205), (205, 208, 727, 726), (204, 768, 769, 208), (208, 769, 957, 727), (203, 205, 209, 206), (206, 209, 731, 732), (205, 726, 725, 209), (209, 725, 931, 731), (210, 213, 214, 211), (211, 214, 770, 771), (213, 768, 767, 214), (214, 767, 959, 770), (210, 211, 215, 212), (212, 215, 775, 774), (211, 771, 772, 215), (215, 772, 953, 775), (210, 212, 216, 213), (213, 216, 769, 768), (212, 774, 773, 216), (216, 773, 957, 769), (217, 220, 221, 218), (218, 221, 715, 714), (220, 774, 775, 221), (221, 775, 953, 715), (217, 218, 222, 219), (219, 222, 637, 636), (218, 714, 713, 222), (222, 713, 926, 637), (217, 219, 223, 220), (220, 223, 773, 774), (219, 636, 635, 223), (223, 635, 957, 773), (224, 227, 228, 225), (225, 228, 776, 777), (227, 726, 727, 228), (228, 727, 957, 776), (224, 225, 229, 226), (226, 229, 638, 639), (225, 777, 778, 229), (229, 778, 958, 638), (224, 226, 230, 227), (227, 230, 725, 726), (226, 639, 640, 230), (230, 640, 931, 725), (231, 234, 235, 232), (232, 235, 779, 780), (234, 777, 776, 235), (235, 776, 957, 779), (231, 232, 236, 233), (233, 236, 784, 783), (232, 780, 781, 236), (236, 781, 952, 784), (231, 233, 237, 234), (234, 237, 778, 777), (233, 783, 782, 237), (237, 782, 958, 778), (238, 241, 242, 239), (239, 242, 712, 711), (241, 783, 784, 242), (242, 784, 952, 712), (238, 239, 243, 240), (240, 243, 728, 729), (239, 711, 710, 243), (243, 710, 930, 728), (238, 240, 244, 241), (241, 244, 782, 783), (240, 729, 730, 244), (244, 730, 958, 782), (245, 248, 249, 246), (246, 249, 785, 786), (248, 594, 593, 249), (249, 593, 943, 785), (245, 246, 250, 247), (247, 250, 632, 633), (246, 786, 787, 250), (250, 787, 956, 632), (245, 247, 251, 248), (248, 251, 595, 594), (247, 633, 634, 251), (251, 634, 930, 595), (252, 255, 256, 253), (253, 256, 788, 789), (255, 786, 785, 256), (256, 785, 943, 788), (252, 253, 257, 254), (254, 257, 793, 792), (253, 789, 790, 257), (257, 790, 950, 793), (252, 254, 258, 255), (255, 258, 787, 786), (254, 792, 791, 258), (258, 791, 956, 787), (259, 262, 263, 260), (260, 263, 706, 705), (262, 792, 793, 263), (263, 793, 950, 706), (259, 260, 264, 261), (261, 264, 722, 723), (260, 705, 704, 264), (264, 704, 929, 722), (259, 261, 265, 262), (262, 265, 791, 792), (261, 723, 724, 265), (265, 724, 956, 791), (266, 269, 270, 267), (267, 270, 794, 795), (269, 618, 617, 270), (270, 617, 951, 794), (266, 267, 271, 268), (268, 271, 629, 630), (267, 795, 796, 271), (271, 796, 955, 629), (266, 268, 272, 269), (269, 272, 619, 618), (268, 630, 631, 272), (272, 631, 929, 619), (273, 276, 277, 274), (274, 277, 797, 798), (276, 795, 794, 277), (277, 794, 951, 797), (273, 274, 278, 275), (275, 278, 802, 801), (274, 798, 799, 278), (278, 799, 948, 802), (273, 275, 279, 276), (276, 279, 796, 795), (275, 801, 800, 279), (279, 800, 955, 796), (280, 283, 284, 281), (281, 284, 700, 699), (283, 801, 802, 284), (284, 802, 948, 700), (280, 281, 285, 282), (282, 285, 719, 720), (281, 699, 698, 285), (285, 698, 928, 719), (280, 282, 286, 283), (283, 286, 800, 801), (282, 720, 721, 286), (286, 721, 955, 800), (287, 290, 291, 288), (288, 291, 803, 804), (290, 612, 611, 291), (291, 611, 949, 803), (287, 288, 292, 289), (289, 292, 626, 627), (288, 804, 805, 292), (292, 805, 954, 626), (287, 289, 293, 290), (290, 293, 613, 612), (289, 627, 628, 293), (293, 628, 928, 613), (294, 297, 298, 295), (295, 298, 806, 807), (297, 804, 803, 298), (298, 803, 949, 806), (294, 295, 299, 296), (296, 299, 811, 810), (295, 807, 808, 299), (299, 808, 946, 811), (294, 296, 300, 297), (297, 300, 805, 804), (296, 810, 809, 300), (300, 809, 954, 805), (301, 304, 305, 302), (302, 305, 694, 693), (304, 810, 811, 305), (305, 811, 946, 694), (301, 302, 306, 303), (303, 306, 716, 717), (302, 693, 692, 306), (306, 692, 927, 716), (301, 303, 307, 304), (304, 307, 809, 810), (303, 717, 718, 307), (307, 718, 954, 809), (308, 311, 312, 309), (309, 312, 812, 813), (311, 606, 605, 312), (312, 605, 947, 812), (308, 309, 313, 310), (310, 313, 623, 624), (309, 813, 814, 313), (313, 814, 953, 623), (308, 310, 314, 311), (311, 314, 607, 606), (310, 624, 625, 314), (314, 625, 927, 607), (315, 318, 319, 316), (316, 319, 815, 816), (318, 813, 812, 319), (319, 812, 947, 815), (315, 316, 320, 317), (317, 320, 820, 819), (316, 816, 817, 320), (320, 817, 944, 820), (315, 317, 321, 318), (318, 321, 814, 813), (317, 819, 818, 321), (321, 818, 953, 814), (322, 325, 326, 323), (323, 326, 688, 687), (325, 819, 820, 326), (326, 820, 944, 688), (322, 323, 327, 324), (324, 327, 713, 714), (323, 687, 686, 327), (327, 686, 926, 713), (322, 324, 328, 325), (325, 328, 818, 819), (324, 714, 715, 328), (328, 715, 953, 818), (329, 332, 333, 330), (330, 333, 821, 822), (332, 600, 599, 333), (333, 599, 945, 821), (329, 330, 334, 331), (331, 334, 620, 621), (330, 822, 823, 334), (334, 823, 952, 620), (329, 331, 335, 332), (332, 335, 601, 600), (331, 621, 622, 335), (335, 622, 926, 601), (336, 339, 340, 337), (337, 340, 824, 825), (339, 822, 821, 340), (340, 821, 945, 824), (336, 337, 341, 338), (338, 341, 829, 828), (337, 825, 826, 341), (341, 826, 942, 829), (336, 338, 342, 339), (339, 342, 823, 822), (338, 828, 827, 342), (342, 827, 952, 823), (343, 346, 347, 344), (344, 347, 682, 681), (346, 828, 829, 347), (347, 829, 942, 682), (343, 344, 348, 345), (345, 348, 710, 711), (344, 681, 680, 348), (348, 680, 930, 710), (343, 345, 349, 346), (346, 349, 827, 828), (345, 711, 712, 349), (349, 712, 952, 827), (350, 353, 354, 351), (351, 354, 830, 831), (353, 705, 706, 354), (354, 706, 950, 830), (350, 351, 355, 352), (352, 355, 617, 618), (351, 831, 832, 355), (355, 832, 951, 617), (350, 352, 356, 353), (353, 356, 704, 705), (352, 618, 619, 356), (356, 619, 929, 704), (357, 360, 361, 358), (358, 361, 833, 834), (360, 831, 830, 361), (361, 830, 950, 833), (357, 358, 362, 359), (359, 362, 838, 837), (358, 834, 835, 362), (362, 835, 941, 838), (357, 359, 363, 360), (360, 363, 832, 831), (359, 837, 836, 363), (363, 836, 951, 832), (364, 367, 368, 365), (365, 368, 679, 678), (367, 837, 838, 368), (368, 838, 941, 679), (364, 365, 369, 366), (366, 369, 707, 708), (365, 678, 677, 369), (369, 677, 924, 707), (364, 366, 370, 367), (367, 370, 836, 837), (366, 708, 709, 370), (370, 709, 951, 836), (371, 374, 375, 372), (372, 375, 839, 840), (374, 699, 700, 375), (375, 700, 948, 839), (371, 372, 376, 373), (373, 376, 611, 612), (372, 840, 841, 376), (376, 841, 949, 611), (371, 373, 377, 374), (374, 377, 698, 699), (373, 612, 613, 377), (377, 613, 928, 698), (378, 381, 382, 379), (379, 382, 842, 843), (381, 840, 839, 382), (382, 839, 948, 842), (378, 379, 383, 380), (380, 383, 847, 846), (379, 843, 844, 383), (383, 844, 940, 847), (378, 380, 384, 381), (381, 384, 841, 840), (380, 846, 845, 384), (384, 845, 949, 841), (385, 388, 389, 386), (386, 389, 676, 675), (388, 846, 847, 389), (389, 847, 940, 676), (385, 386, 390, 387), (387, 390, 701, 702), (386, 675, 674, 390), (390, 674, 923, 701), (385, 387, 391, 388), (388, 391, 845, 846), (387, 702, 703, 391), (391, 703, 949, 845), (392, 395, 396, 393), (393, 396, 848, 849), (395, 693, 694, 396), (396, 694, 946, 848), (392, 393, 397, 394), (394, 397, 605, 606), (393, 849, 850, 397), (397, 850, 947, 605), (392, 394, 398, 395), (395, 398, 692, 693), (394, 606, 607, 398), (398, 607, 927, 692), (399, 402, 403, 400), (400, 403, 851, 852), (402, 849, 848, 403), (403, 848, 946, 851), (399, 400, 404, 401), (401, 404, 856, 855), (400, 852, 853, 404), (404, 853, 938, 856), (399, 401, 405, 402), (402, 405, 850, 849), (401, 855, 854, 405), (405, 854, 947, 850), (406, 409, 410, 407), (407, 410, 670, 669), (409, 855, 856, 410), (410, 856, 938, 670), (406, 407, 411, 408), (408, 411, 695, 696), (407, 669, 668, 411), (411, 668, 922, 695), (406, 408, 412, 409), (409, 412, 854, 855), (408, 696, 697, 412), (412, 697, 947, 854), (413, 416, 417, 414), (414, 417, 857, 858), (416, 687, 688, 417), (417, 688, 944, 857), (413, 414, 418, 415), (415, 418, 599, 600), (414, 858, 859, 418), (418, 859, 945, 599), (413, 415, 419, 416), (416, 419, 686, 687), (415, 600, 601, 419), (419, 601, 926, 686), (420, 423, 424, 421), (421, 424, 860, 861), (423, 858, 857, 424), (424, 857, 944, 860), (420, 421, 425, 422), (422, 425, 865, 864), (421, 861, 862, 425), (425, 862, 934, 865), (420, 422, 426, 423), (423, 426, 859, 858), (422, 864, 863, 426), (426, 863, 945, 859), (427, 430, 431, 428), (428, 431, 658, 657), (430, 864, 865, 431), (431, 865, 934, 658), (427, 428, 432, 429), (429, 432, 689, 690), (428, 657, 656, 432), (432, 656, 921, 689), (427, 429, 433, 430), (430, 433, 863, 864), (429, 690, 691, 433), (433, 691, 945, 863), (434, 437, 438, 435), (435, 438, 866, 867), (437, 681, 682, 438), (438, 682, 942, 866), (434, 435, 439, 436), (436, 439, 593, 594), (435, 867, 868, 439), (439, 868, 943, 593), (434, 436, 440, 437), (437, 440, 680, 681), (436, 594, 595, 440), (440, 595, 930, 680), (441, 444, 445, 442), (442, 445, 869, 870), (444, 867, 866, 445), (445, 866, 942, 869), (441, 442, 446, 443), (443, 446, 874, 873), (442, 870, 871, 446), (446, 871, 935, 874), (441, 443, 447, 444), (444, 447, 868, 867), (443, 873, 872, 447), (447, 872, 943, 868), (448, 451, 452, 449), (449, 452, 661, 660), (451, 873, 874, 452), (452, 874, 935, 661), (448, 449, 453, 450), (450, 453, 683, 684), (449, 660, 659, 453), (453, 659, 925, 683), (448, 450, 454, 451), (451, 454, 872, 873), (450, 684, 685, 454), (454, 685, 943, 872), (455, 458, 459, 456), (456, 459, 875, 876), (458, 573, 572, 459), (459, 572, 936, 875), (455, 456, 460, 457), (457, 460, 587, 588), (456, 876, 877, 460), (460, 877, 941, 587), (455, 457, 461, 458), (458, 461, 574, 573), (457, 588, 589, 461), (461, 589, 925, 574), (462, 465, 466, 463), (463, 466, 878, 879), (465, 876, 875, 466), (466, 875, 936, 878), (462, 463, 467, 464), (464, 467, 883, 882), (463, 879, 880, 467), (467, 880, 939, 883), (462, 464, 468, 465), (465, 468, 877, 876), (464, 882, 881, 468), (468, 881, 941, 877), (469, 472, 473, 470), (470, 473, 673, 672), (472, 882, 883, 473), (473, 883, 939, 673), (469, 470, 474, 471), (471, 474, 677, 678), (470, 672, 671, 474), (474, 671, 924, 677), (469, 471, 475, 472), (472, 475, 881, 882), (471, 678, 679, 475), (475, 679, 941, 881), (476, 479, 480, 477), (477, 480, 884, 885), (479, 672, 673, 480), (480, 673, 939, 884), (476, 477, 481, 478), (478, 481, 584, 585), (477, 885, 886, 481), (481, 886, 940, 584), (476, 478, 482, 479), (479, 482, 671, 672), (478, 585, 586, 482), (482, 586, 924, 671), (483, 486, 487, 484), (484, 487, 887, 888), (486, 885, 884, 487), (487, 884, 939, 887), (483, 484, 488, 485), (485, 488, 892, 891), (484, 888, 889, 488), (488, 889, 937, 892), (483, 485, 489, 486), (486, 489, 886, 885), (485, 891, 890, 489), (489, 890, 940, 886), (490, 493, 494, 491), (491, 494, 667, 666), (493, 891, 892, 494), (494, 892, 937, 667), (490, 491, 495, 492), (492, 495, 674, 675), (491, 666, 665, 495), (495, 665, 923, 674), (490, 492, 496, 493), (493, 496, 890, 891), (492, 675, 676, 496), (496, 676, 940, 890), (497, 500, 501, 498), (498, 501, 893, 894), (500, 666, 667, 501), (501, 667, 937, 893), (497, 498, 502, 499), (499, 502, 578, 579), (498, 894, 895, 502), (502, 895, 938, 578), (497, 499, 503, 500), (500, 503, 665, 666), (499, 579, 580, 503), (503, 580, 923, 665), (504, 507, 508, 505), (505, 508, 896, 897), (507, 894, 893, 508), (508, 893, 937, 896), (504, 505, 509, 506), (506, 509, 901, 900), (505, 897, 898, 509), (509, 898, 932, 901), (504, 506, 510, 507), (507, 510, 895, 894), (506, 900, 899, 510), (510, 899, 938, 895), (511, 514, 515, 512), (512, 515, 652, 651), (514, 900, 901, 515), (515, 901, 932, 652), (511, 512, 516, 513), (513, 516, 668, 669), (512, 651, 650, 516), (516, 650, 922, 668), (511, 513, 517, 514), (514, 517, 899, 900), (513, 669, 670, 517), (517, 670, 938, 899), (518, 521, 522, 519), (519, 522, 902, 903), (521, 660, 661, 522), (522, 661, 935, 902), (518, 519, 523, 520), (520, 523, 572, 573), (519, 903, 904, 523), (523, 904, 936, 572), (518, 520, 524, 521), (521, 524, 659, 660), (520, 573, 574, 524), (524, 574, 925, 659), (525, 528, 529, 526), (526, 529, 905, 906), (528, 903, 902, 529), (529, 902, 935, 905), (525, 526, 530, 527), (527, 530, 910, 909), (526, 906, 907, 530), (530, 907, 933, 910), (525, 527, 531, 528), (528, 531, 904, 903), (527, 909, 908, 531), (531, 908, 936, 904), (532, 535, 536, 533), (533, 536, 655, 654), (535, 909, 910, 536), (536, 910, 933, 655), (532, 533, 537, 534), (534, 537, 662, 663), (533, 654, 653, 537), (537, 653, 920, 662), (532, 534, 538, 535), (535, 538, 908, 909), (534, 663, 664, 538), (538, 664, 936, 908), (539, 542, 543, 540), (540, 543, 911, 912), (542, 651, 652, 543), (543, 652, 932, 911), (539, 540, 544, 541), (541, 544, 566, 567), (540, 912, 913, 544), (544, 913, 934, 566), (539, 541, 545, 542), (542, 545, 650, 651), (541, 567, 568, 545), (545, 568, 922, 650), (546, 549, 550, 547), (547, 550, 914, 915), (549, 912, 911, 550), (550, 911, 932, 914), (546, 547, 551, 548), (548, 551, 919, 918), (547, 915, 916, 551), (551, 916, 933, 919), (546, 548, 552, 549), (549, 552, 913, 912), (548, 918, 917, 552), (552, 917, 934, 913), (553, 556, 557, 554), (554, 557, 563, 564), (556, 918, 919, 557), (557, 919, 933, 563), (553, 554, 558, 555), (555, 558, 656, 657), (554, 564, 565, 558), (558, 565, 921, 656), (553, 555, 559, 556), (556, 559, 917, 918), (555, 657, 658, 559), (559, 658, 934, 917)])
me_icosphere.materials.append(mat_material_001)
me_icosphere.use_remesh_preserve_volume = False
me_icosphere.use_remesh_preserve_attributes = False
me_icosphere.use_mirror_vertex_groups = False
me_icosphere.update()
me_cube_001 = bpy.data.meshes.new('Cube.001')
me_cube_001.from_pydata([(-1.0, -1.0, -1.0), (-1.0, -1.0, 1.0), (-1.0, 1.0, -1.0), (-1.0, 1.0, 1.0), (1.0, -1.0, -1.0), (1.0, -1.0, 1.0), (1.0, 1.0, -1.0), (1.0, 1.0, 1.0), (-0.3709, -0.4996, 1.113), (-0.3709, 0.4996, 1.113), (0.3709, 0.4996, 1.113), (0.3709, -0.4996, 1.113), (-0.7956, 1.0, -1.809), (-0.7956, -1.0, -1.809), (0.7828, 1.0, -1.809), (0.7828, -1.0, -1.809), (0.0, 1.0, 1.0), (0.0, 1.0, -1.0), (0.0, -1.0, 1.0), (0.0, -1.0, -1.0), (0.0, 0.4996, 1.113), (0.0, -0.4996, 1.113), (0.0, 1.0, -1.809), (0.0, -1.0, -1.809), (0.7828, -1.0, -1.809), (0.7828, 1.0, -1.809), (0.0, -1.0, -1.809), (0.0, 1.0, -1.809), (1.763, -1.0, -4.594), (1.763, 1.0, -4.594), (0.7629, -1.0, -4.594), (0.7629, 1.0, -4.594), (1.0, 1.0, 1.0), (1.0, 1.0, -1.0), (1.0, -1.0, 1.0), (1.0, -1.0, -1.0), (1.305, 1.0, 0.8794), (1.305, 1.0, -0.189), (1.305, -1.0, 0.8794), (1.305, -1.0, -0.189), (1.407, 1.0, 0.8794), (1.752, 1.0, -0.189), (1.407, -1.0, 0.8794), (1.752, -1.0, -0.189), (1.752, -1.0, -1.824), (1.752, 1.0, -1.824), (2.199, -1.0, -1.824), (2.199, 1.0, -1.824), (-0.3709, -0.4996, 1.4), (-0.3709, 0.4996, 1.4), (0.0, 0.4996, 1.4), (0.3709, 0.4996, 1.4), (0.3709, -0.4996, 1.4), (0.0, -0.4996, 1.4)], [], [(1, 3, 2, 0), (16, 7, 6, 17), (5, 4, 35, 34), (18, 1, 0, 19), (0, 2, 12, 13), (3, 1, 8, 9), (9, 8, 48, 49), (18, 5, 11, 21), (16, 3, 9, 20), (5, 7, 10, 11), (15, 23, 26, 24), (17, 6, 14, 22), (19, 0, 13, 23), (6, 4, 15, 14), (4, 19, 23, 15), (2, 17, 22, 12), (13, 12, 22, 23), (7, 16, 20, 10), (1, 18, 21, 8), (11, 10, 51, 52), (5, 18, 19, 4), (3, 16, 17, 2), (26, 27, 31, 30), (22, 14, 25, 27), (14, 15, 24, 25), (23, 22, 27, 26), (30, 31, 29, 28), (24, 26, 30, 28), (27, 25, 29, 31), (25, 24, 28, 29), (35, 33, 37, 39), (4, 6, 33, 35), (7, 5, 34, 32), (6, 7, 32, 33), (38, 39, 43, 42), (32, 34, 38, 36), (34, 35, 39, 38), (33, 32, 36, 37), (40, 42, 43, 41), (37, 36, 40, 41), (37, 41, 47, 45), (36, 38, 42, 40), (44, 45, 47, 46), (41, 43, 46, 47), (39, 37, 45, 44), (43, 39, 44, 46), (53, 50, 49, 48), (52, 51, 50, 53), (20, 9, 49, 50), (8, 21, 53, 48), (10, 20, 50, 51), (21, 11, 52, 53)])
me_cube_001.materials.append(mat_material_002)
me_cube_001.use_remesh_preserve_volume = False
me_cube_001.use_remesh_preserve_attributes = False
me_cube_001.use_mirror_vertex_groups = False
me_cube_001.update()

# ---- objects
ob_icosphere = bpy.data.objects.new('Icosphere', me_icosphere)
ob_cube = bpy.data.objects.new('Cube', me_cube_001)
ob_lamp = bpy.data.objects.new('Lamp', light_lamp)
ob_camera = bpy.data.objects.new('Camera', cam_camera)

# ---- transforms, parenting, visibility, modifiers, constraints
ob_icosphere.location = (-0.006189, 0.1068, 2.66)
ob_icosphere.scale = (1.0, 0.7113, 1.0)
ob_icosphere.lineart.crease_threshold = 0.0
ob_cube.location = (-0.02126, 0.1118, 0.4447)
ob_cube.scale = (1.0, 0.3533, 1.0)
ob_cube.lineart.crease_threshold = 0.0
_m = ob_cube.modifiers.new('Mirror', 'MIRROR')
_m = ob_cube.modifiers.new('Subsurf', 'SUBSURF')
_m.uv_smooth = 'PRESERVE_CORNERS'
_m.quality = 2
_m.show_only_control_edges = False
ob_lamp.location = (4.076, 1.005, 5.904)
ob_lamp.rotation_euler = (0.6503, 0.05522, 1.866)
ob_lamp.lock_rotations_4d = False
ob_lamp.empty_display_type = 'ARROWS'
ob_lamp.color = (0.0, 0.0, 0.0, 0.0)
ob_lamp.lineart.crease_threshold = 0.0
ob_camera.location = (-0.02363, -7.295, 2.517)
ob_camera.rotation_euler = (1.571, -0.0, 0.0)
ob_camera.scale = (1.0, 1.0, 1.0)
ob_camera.lock_rotations_4d = False
ob_camera.empty_display_type = 'ARROWS'
ob_camera.color = (0.0, 0.0, 0.0, 0.0)
ob_camera.display_type = 'WIRE'
ob_camera.lineart.crease_threshold = 0.0

# ---- collection membership
col_collection_1.objects.link(ob_icosphere)
col_collection_1.objects.link(ob_cube)
col_collection_1.objects.link(ob_lamp)
col_collection_1.objects.link(ob_camera)

# ---- scene / render settings (as saved in the file)
scene.camera = ob_camera
scene.frame_start = 1; scene.frame_end = 250; scene.frame_set(1)
scene.render.engine = 'BLENDER_EEVEE_NEXT'
scene.render.resolution_x = 720
scene.render.resolution_y = 576
scene.render.pixel_aspect_x = 12.0
scene.render.pixel_aspect_y = 11.0
scene.render.fps = 25
scene.render.dither_intensity = 0.0
scene.cycles.use_denoising = False
scene.cycles.samples = 128
scene.cycles.sampling_pattern = 'TABULATED_SOBOL'
scene.cycles.light_sampling_threshold = 0.0
scene.cycles.use_adaptive_sampling = False
scene.cycles.use_light_tree = False
scene.cycles.blur_glossy = 0.0
scene.cycles.sample_clamp_indirect = 0.0
scene.view_settings.view_transform = 'Standard'
bpy.context.view_layer.update()

